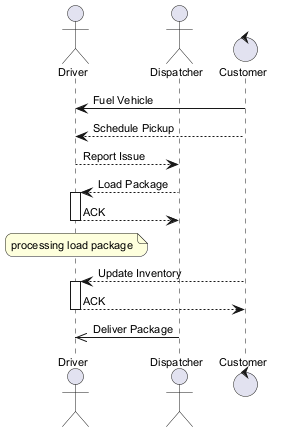

The diagram above was rendered by PlantUML. Its source (embedded in the PNG):
@startuml
skinparam backgroundColor #FFFFFF
skinparam roundCorner 15
skinparam defaultFontSize 11
actor "Driver" as D
actor "Dispatcher" as D2
control "Customer" as C
C -> D : Fuel Vehicle
C --> D : Schedule Pickup
D --> D2 : Report Issue
D2 --> D : Load Package
activate D
D --> D2 : ACK
deactivate D
note over D : processing load package
C --> D : Update Inventory
activate D
D --> C : ACK
deactivate D
D2 ->> D : Deliver Package
@enduml